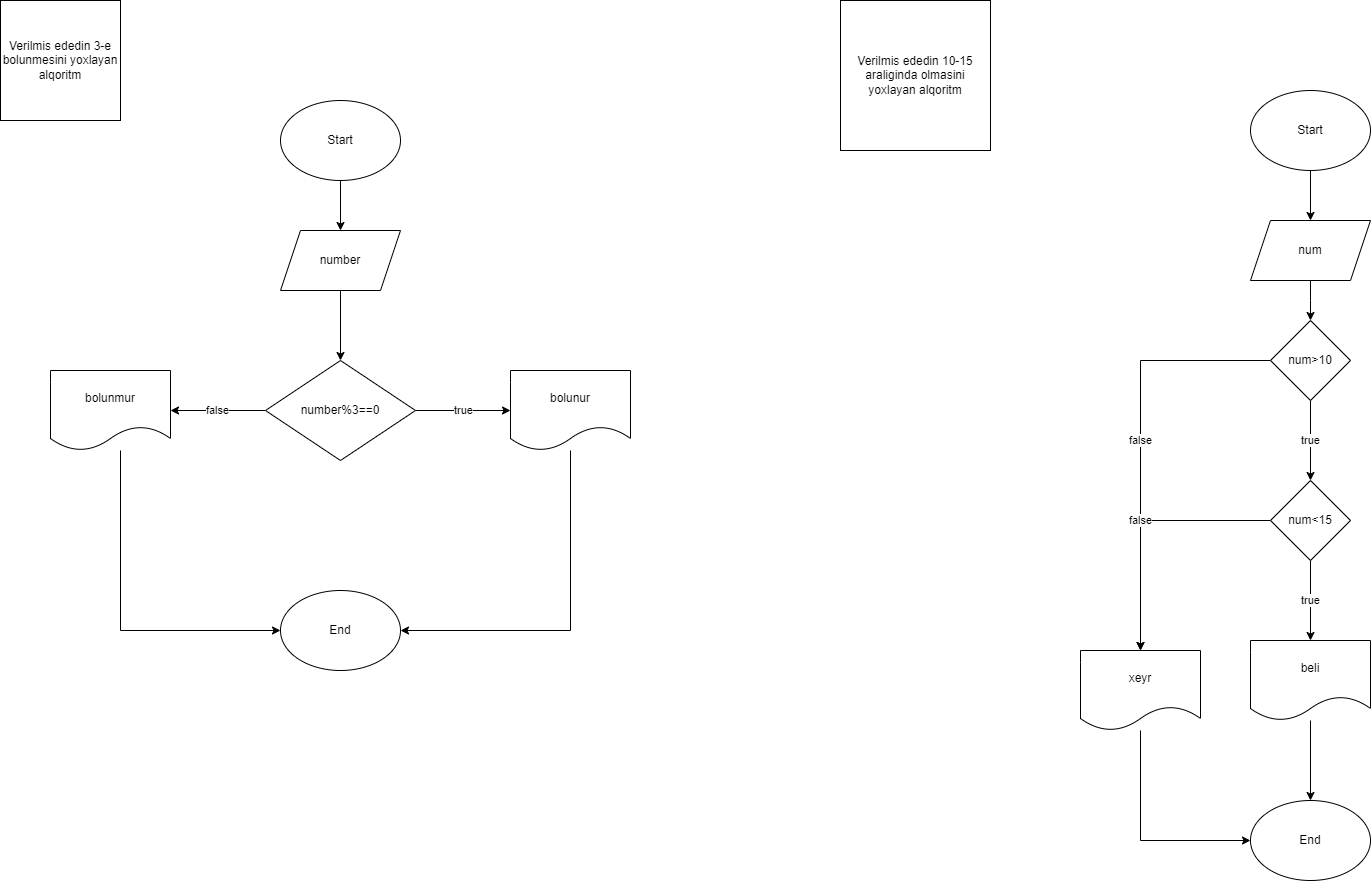

The diagram above was exported from draw.io. Its source (the exported page's mxGraphModel, read from the mxfile embedded in the PNG):
<mxGraphModel dx="1114" dy="600" grid="1" gridSize="10" guides="1" tooltips="1" connect="1" arrows="1" fold="1" page="1" pageScale="1" pageWidth="850" pageHeight="1100" math="0" shadow="0">
  <root>
    <mxCell id="0" />
    <mxCell id="1" parent="0" />
    <mxCell id="E6m6hRdG7gj_pbGBQVn5-1" value="Verilmis ededin 3-e bolunmesini yoxlayan alqoritm" style="whiteSpace=wrap;html=1;aspect=fixed;" vertex="1" parent="1">
      <mxGeometry x="40" y="40" width="120" height="120" as="geometry" />
    </mxCell>
    <mxCell id="E6m6hRdG7gj_pbGBQVn5-4" value="" style="edgeStyle=orthogonalEdgeStyle;rounded=0;orthogonalLoop=1;jettySize=auto;html=1;" edge="1" parent="1" source="E6m6hRdG7gj_pbGBQVn5-2" target="E6m6hRdG7gj_pbGBQVn5-3">
      <mxGeometry relative="1" as="geometry" />
    </mxCell>
    <mxCell id="E6m6hRdG7gj_pbGBQVn5-2" value="Start" style="ellipse;whiteSpace=wrap;html=1;" vertex="1" parent="1">
      <mxGeometry x="320" y="140" width="120" height="80" as="geometry" />
    </mxCell>
    <mxCell id="E6m6hRdG7gj_pbGBQVn5-8" value="" style="edgeStyle=orthogonalEdgeStyle;rounded=0;orthogonalLoop=1;jettySize=auto;html=1;" edge="1" parent="1" source="E6m6hRdG7gj_pbGBQVn5-3" target="E6m6hRdG7gj_pbGBQVn5-7">
      <mxGeometry relative="1" as="geometry" />
    </mxCell>
    <mxCell id="E6m6hRdG7gj_pbGBQVn5-3" value="number" style="shape=parallelogram;perimeter=parallelogramPerimeter;whiteSpace=wrap;html=1;fixedSize=1;" vertex="1" parent="1">
      <mxGeometry x="320" y="270" width="120" height="60" as="geometry" />
    </mxCell>
    <mxCell id="E6m6hRdG7gj_pbGBQVn5-10" value="true" style="edgeStyle=orthogonalEdgeStyle;rounded=0;orthogonalLoop=1;jettySize=auto;html=1;" edge="1" parent="1" source="E6m6hRdG7gj_pbGBQVn5-7" target="E6m6hRdG7gj_pbGBQVn5-9">
      <mxGeometry relative="1" as="geometry" />
    </mxCell>
    <mxCell id="E6m6hRdG7gj_pbGBQVn5-12" value="false" style="edgeStyle=orthogonalEdgeStyle;rounded=0;orthogonalLoop=1;jettySize=auto;html=1;" edge="1" parent="1" source="E6m6hRdG7gj_pbGBQVn5-7" target="E6m6hRdG7gj_pbGBQVn5-11">
      <mxGeometry relative="1" as="geometry" />
    </mxCell>
    <mxCell id="E6m6hRdG7gj_pbGBQVn5-7" value="number%3==0" style="rhombus;whiteSpace=wrap;html=1;" vertex="1" parent="1">
      <mxGeometry x="305" y="400" width="150" height="100" as="geometry" />
    </mxCell>
    <mxCell id="E6m6hRdG7gj_pbGBQVn5-15" style="edgeStyle=orthogonalEdgeStyle;rounded=0;orthogonalLoop=1;jettySize=auto;html=1;entryX=1;entryY=0.5;entryDx=0;entryDy=0;" edge="1" parent="1" source="E6m6hRdG7gj_pbGBQVn5-9" target="E6m6hRdG7gj_pbGBQVn5-13">
      <mxGeometry relative="1" as="geometry">
        <Array as="points">
          <mxPoint x="610" y="670" />
        </Array>
      </mxGeometry>
    </mxCell>
    <mxCell id="E6m6hRdG7gj_pbGBQVn5-9" value="bolunur" style="shape=document;whiteSpace=wrap;html=1;boundedLbl=1;" vertex="1" parent="1">
      <mxGeometry x="550" y="410" width="120" height="80" as="geometry" />
    </mxCell>
    <mxCell id="E6m6hRdG7gj_pbGBQVn5-14" style="edgeStyle=orthogonalEdgeStyle;rounded=0;orthogonalLoop=1;jettySize=auto;html=1;entryX=0;entryY=0.5;entryDx=0;entryDy=0;" edge="1" parent="1" source="E6m6hRdG7gj_pbGBQVn5-11" target="E6m6hRdG7gj_pbGBQVn5-13">
      <mxGeometry relative="1" as="geometry">
        <Array as="points">
          <mxPoint x="160" y="670" />
        </Array>
      </mxGeometry>
    </mxCell>
    <mxCell id="E6m6hRdG7gj_pbGBQVn5-11" value="bolunmur" style="shape=document;whiteSpace=wrap;html=1;boundedLbl=1;" vertex="1" parent="1">
      <mxGeometry x="90" y="410" width="120" height="80" as="geometry" />
    </mxCell>
    <mxCell id="E6m6hRdG7gj_pbGBQVn5-13" value="End" style="ellipse;whiteSpace=wrap;html=1;" vertex="1" parent="1">
      <mxGeometry x="320" y="630" width="120" height="80" as="geometry" />
    </mxCell>
    <mxCell id="E6m6hRdG7gj_pbGBQVn5-16" value="Verilmis ededin 10-15 araliginda olmasini yoxlayan alqoritm" style="whiteSpace=wrap;html=1;aspect=fixed;" vertex="1" parent="1">
      <mxGeometry x="880" y="40" width="150" height="150" as="geometry" />
    </mxCell>
    <mxCell id="E6m6hRdG7gj_pbGBQVn5-19" value="" style="edgeStyle=orthogonalEdgeStyle;rounded=0;orthogonalLoop=1;jettySize=auto;html=1;" edge="1" parent="1" source="E6m6hRdG7gj_pbGBQVn5-17" target="E6m6hRdG7gj_pbGBQVn5-18">
      <mxGeometry relative="1" as="geometry" />
    </mxCell>
    <mxCell id="E6m6hRdG7gj_pbGBQVn5-17" value="Start" style="ellipse;whiteSpace=wrap;html=1;" vertex="1" parent="1">
      <mxGeometry x="1290" y="130" width="120" height="80" as="geometry" />
    </mxCell>
    <mxCell id="E6m6hRdG7gj_pbGBQVn5-23" value="" style="edgeStyle=orthogonalEdgeStyle;rounded=0;orthogonalLoop=1;jettySize=auto;html=1;" edge="1" parent="1" source="E6m6hRdG7gj_pbGBQVn5-18">
      <mxGeometry relative="1" as="geometry">
        <mxPoint x="1350" y="360" as="targetPoint" />
      </mxGeometry>
    </mxCell>
    <mxCell id="E6m6hRdG7gj_pbGBQVn5-18" value="num" style="shape=parallelogram;perimeter=parallelogramPerimeter;whiteSpace=wrap;html=1;fixedSize=1;" vertex="1" parent="1">
      <mxGeometry x="1290" y="260" width="120" height="60" as="geometry" />
    </mxCell>
    <mxCell id="E6m6hRdG7gj_pbGBQVn5-25" value="false" style="edgeStyle=orthogonalEdgeStyle;rounded=0;orthogonalLoop=1;jettySize=auto;html=1;entryX=0.5;entryY=0;entryDx=0;entryDy=0;" edge="1" parent="1" source="E6m6hRdG7gj_pbGBQVn5-20" target="E6m6hRdG7gj_pbGBQVn5-28">
      <mxGeometry relative="1" as="geometry">
        <mxPoint x="1250" y="400" as="targetPoint" />
      </mxGeometry>
    </mxCell>
    <mxCell id="E6m6hRdG7gj_pbGBQVn5-27" value="true" style="edgeStyle=orthogonalEdgeStyle;rounded=0;orthogonalLoop=1;jettySize=auto;html=1;" edge="1" parent="1" source="E6m6hRdG7gj_pbGBQVn5-20" target="E6m6hRdG7gj_pbGBQVn5-26">
      <mxGeometry relative="1" as="geometry" />
    </mxCell>
    <mxCell id="E6m6hRdG7gj_pbGBQVn5-20" value="num&amp;gt;10" style="rhombus;whiteSpace=wrap;html=1;" vertex="1" parent="1">
      <mxGeometry x="1310" y="360" width="80" height="80" as="geometry" />
    </mxCell>
    <mxCell id="E6m6hRdG7gj_pbGBQVn5-29" value="false" style="edgeStyle=orthogonalEdgeStyle;rounded=0;orthogonalLoop=1;jettySize=auto;html=1;" edge="1" parent="1" source="E6m6hRdG7gj_pbGBQVn5-26" target="E6m6hRdG7gj_pbGBQVn5-28">
      <mxGeometry relative="1" as="geometry" />
    </mxCell>
    <mxCell id="E6m6hRdG7gj_pbGBQVn5-31" value="true" style="edgeStyle=orthogonalEdgeStyle;rounded=0;orthogonalLoop=1;jettySize=auto;html=1;" edge="1" parent="1" source="E6m6hRdG7gj_pbGBQVn5-26" target="E6m6hRdG7gj_pbGBQVn5-30">
      <mxGeometry relative="1" as="geometry" />
    </mxCell>
    <mxCell id="E6m6hRdG7gj_pbGBQVn5-26" value="num&amp;lt;15" style="rhombus;whiteSpace=wrap;html=1;" vertex="1" parent="1">
      <mxGeometry x="1310" y="520" width="80" height="80" as="geometry" />
    </mxCell>
    <mxCell id="E6m6hRdG7gj_pbGBQVn5-34" style="edgeStyle=orthogonalEdgeStyle;rounded=0;orthogonalLoop=1;jettySize=auto;html=1;entryX=0;entryY=0.5;entryDx=0;entryDy=0;" edge="1" parent="1" source="E6m6hRdG7gj_pbGBQVn5-28" target="E6m6hRdG7gj_pbGBQVn5-32">
      <mxGeometry relative="1" as="geometry">
        <Array as="points">
          <mxPoint x="1180" y="880" />
        </Array>
      </mxGeometry>
    </mxCell>
    <mxCell id="E6m6hRdG7gj_pbGBQVn5-28" value="xeyr" style="shape=document;whiteSpace=wrap;html=1;boundedLbl=1;" vertex="1" parent="1">
      <mxGeometry x="1120" y="690" width="120" height="80" as="geometry" />
    </mxCell>
    <mxCell id="E6m6hRdG7gj_pbGBQVn5-33" value="" style="edgeStyle=orthogonalEdgeStyle;rounded=0;orthogonalLoop=1;jettySize=auto;html=1;" edge="1" parent="1" source="E6m6hRdG7gj_pbGBQVn5-30" target="E6m6hRdG7gj_pbGBQVn5-32">
      <mxGeometry relative="1" as="geometry" />
    </mxCell>
    <mxCell id="E6m6hRdG7gj_pbGBQVn5-30" value="beli" style="shape=document;whiteSpace=wrap;html=1;boundedLbl=1;" vertex="1" parent="1">
      <mxGeometry x="1290" y="680" width="120" height="80" as="geometry" />
    </mxCell>
    <mxCell id="E6m6hRdG7gj_pbGBQVn5-32" value="End" style="ellipse;whiteSpace=wrap;html=1;" vertex="1" parent="1">
      <mxGeometry x="1290" y="840" width="120" height="80" as="geometry" />
    </mxCell>
  </root>
</mxGraphModel>